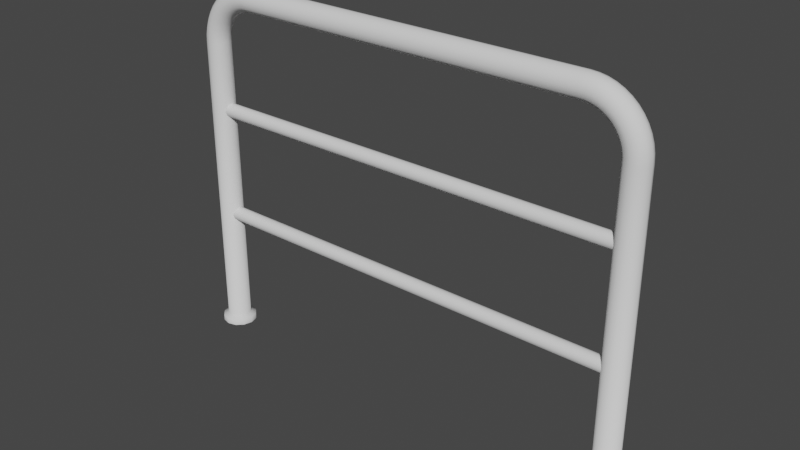 # Source: LanCanThuVe.blend  (saved by Blender 2.82.7; exported with 4.5.12 LTS)
import bpy
from mathutils import Matrix  # noqa: F401  (used for matrix-valued properties, if any)

bpy.ops.wm.read_factory_settings(use_empty=True)
scene = bpy.context.scene
scene.name = 'Scene'

# ---- collections
col_collection = bpy.data.collections.new('Collection'); scene.collection.children.link(col_collection)

# ---- world
world_world = bpy.data.worlds.new('World'); scene.world = world_world
world_world.use_nodes = True; world_world.node_tree.nodes.clear()
_N = world_world.node_tree.nodes; _L = world_world.node_tree.links
n0 = _N.new('ShaderNodeOutputWorld'); n0.name = 'World Output'; n0.location = (300, 300)
n1 = _N.new('ShaderNodeBackground'); n1.name = 'Background'; n1.location = (10, 300)
n1.inputs[0].default_value = (0.05088, 0.05088, 0.05088, 1.0)
_L.new(n1.outputs[0], n0.inputs[0])
n0.is_active_output = True
world_world.color = (0.05088, 0.05088, 0.05088)
world_world.use_sun_shadow = False
world_world.sun_shadow_jitter_overblur = 0.0

# ---- meshes
me_torus_005 = bpy.data.meshes.new('Torus.005')
me_torus_005.from_pydata([(0.5361, 1.15e-19, 2.634e-18), (0.5325, -0.01361, 1.028e-09), (0.5225, -0.02358, 1.78e-09), (0.5089, -0.02723, 2.055e-09), (0.4953, -0.02358, 1.78e-09), (0.4853, -0.01361, 1.028e-09), (0.4817, -3.265e-18, 1.581e-18), (0.4853, 0.01361, -1.028e-09), (0.4953, 0.02358, -1.78e-09), (0.5089, 0.02723, -2.055e-09), (0.5225, 0.02358, -1.78e-09), (0.5325, 0.01361, -1.028e-09), (0.535, 1.341e-09, 0.01777), (0.5313, -0.01361, 0.01729), (0.5215, -0.02358, 0.01599), (0.508, -0.02723, 0.01421), (0.4945, -0.02358, 0.01244), (0.4846, -0.01361, 0.01114), (0.481, 8.049e-10, 0.01066), (0.4846, 0.01361, 0.01114), (0.4945, 0.02358, 0.01244), (0.508, 0.02723, 0.01421), (0.5215, 0.02358, 0.01599), (0.5313, 0.01361, 0.01729), (0.5315, 2.66e-09, 0.03523), (0.528, -0.01361, 0.03429), (0.5183, -0.02358, 0.03171), (0.5052, -0.02723, 0.02819), (0.492, -0.02358, 0.02466), (0.4824, -0.01361, 0.02208), (0.4789, 1.596e-09, 0.02114), (0.4824, 0.01361, 0.02208), (0.492, 0.02358, 0.02466), (0.5052, 0.02723, 0.02819), (0.5183, 0.02358, 0.03171), (0.528, 0.01361, 0.03429), (0.5258, 3.933e-09, 0.05209), (0.5224, -0.01361, 0.0507), (0.5132, -0.02358, 0.04688), (0.5006, -0.02722, 0.04167), (0.488, -0.02358, 0.03646), (0.4788, -0.01361, 0.03265), (0.4755, 2.36e-09, 0.03126), (0.4788, 0.01361, 0.03265), (0.488, 0.02358, 0.03646), (0.5006, 0.02723, 0.04167), (0.5132, 0.02358, 0.04688), (0.5224, 0.01361, 0.0507), (0.5179, 5.139e-09, 0.06806), (0.5147, -0.01361, 0.06624), (0.5061, -0.02358, 0.06126), (0.4943, -0.02722, 0.05445), (0.4825, -0.02358, 0.04764), (0.4739, -0.01361, 0.04266), (0.4707, 3.083e-09, 0.04084), (0.4739, 0.01361, 0.04266), (0.4825, 0.02358, 0.04764), (0.4943, 0.02723, 0.05445), (0.5061, 0.02358, 0.06126), (0.5147, 0.01361, 0.06624), (0.508, 6.256e-09, 0.08287), (0.5051, -0.01361, 0.08065), (0.4972, -0.02358, 0.07458), (0.4864, -0.02722, 0.06629), (0.4756, -0.02358, 0.05801), (0.4677, -0.01361, 0.05194), (0.4648, 3.754e-09, 0.04972), (0.4677, 0.01361, 0.05194), (0.4756, 0.02358, 0.05801), (0.4864, 0.02723, 0.06629), (0.4972, 0.02358, 0.07458), (0.5051, 0.01361, 0.08065), (0.4963, 7.267e-09, 0.09625), (0.4937, -0.01361, 0.09368), (0.4866, -0.02358, 0.08663), (0.477, -0.02722, 0.077), (0.4674, -0.02358, 0.06738), (0.4603, -0.01361, 0.06033), (0.4578, 4.36e-09, 0.05775), (0.4603, 0.01361, 0.06033), (0.4674, 0.02358, 0.06738), (0.477, 0.02723, 0.077), (0.4866, 0.02358, 0.08663), (0.4937, 0.01361, 0.09368), (0.4829, 8.153e-09, 0.108), (0.4806, -0.01361, 0.1051), (0.4746, -0.02358, 0.0972), (0.4663, -0.02722, 0.0864), (0.458, -0.02358, 0.0756), (0.4519, -0.01361, 0.06769), (0.4497, 4.892e-09, 0.0648), (0.4519, 0.01361, 0.06769), (0.458, 0.02358, 0.0756), (0.4663, 0.02723, 0.0864), (0.4746, 0.02358, 0.0972), (0.4806, 0.01361, 0.1051), (0.4681, 8.9e-09, 0.1179), (0.4662, -0.01361, 0.1147), (0.4613, -0.02358, 0.1061), (0.4545, -0.02722, 0.09431), (0.4476, -0.02358, 0.08252), (0.4427, -0.01361, 0.07389), (0.4408, 5.34e-09, 0.07073), (0.4427, 0.01361, 0.07389), (0.4476, 0.02358, 0.08252), (0.4545, 0.02723, 0.09431), (0.4613, 0.02358, 0.1061), (0.4662, 0.01361, 0.1147), (0.4521, 9.495e-09, 0.1258), (0.4507, -0.01361, 0.1224), (0.4469, -0.02358, 0.1132), (0.4417, -0.02722, 0.1006), (0.4365, -0.02358, 0.08803), (0.4327, -0.01361, 0.07883), (0.4313, 5.697e-09, 0.07546), (0.4327, 0.01361, 0.07883), (0.4365, 0.02358, 0.08803), (0.4417, 0.02723, 0.1006), (0.4469, 0.02358, 0.1132), (0.4507, 0.01361, 0.1224), (0.4352, 9.927e-09, 0.1315), (0.4343, -0.01361, 0.128), (0.4317, -0.02358, 0.1183), (0.4282, -0.02722, 0.1052), (0.4247, -0.02358, 0.09204), (0.4221, -0.01361, 0.08242), (0.4211, 5.956e-09, 0.07889), (0.4221, 0.01361, 0.08242), (0.4247, 0.02358, 0.09204), (0.4282, 0.02723, 0.1052), (0.4317, 0.02358, 0.1183), (0.4343, 0.01361, 0.128), (0.4178, 1.019e-08, 0.135), (0.4173, -0.01361, 0.1313), (0.416, -0.02358, 0.1215), (0.4142, -0.02722, 0.108), (0.4124, -0.02358, 0.09447), (0.4111, -0.01361, 0.08459), (0.4107, 6.114e-09, 0.08098), (0.4111, 0.01361, 0.08459), (0.4124, 0.02358, 0.09447), (0.4142, 0.02723, 0.108), (0.416, 0.02358, 0.1215), (0.4173, 0.01361, 0.1313), (0.4, 1.028e-08, 0.1361), (0.4, -0.01361, 0.1325), (0.4, -0.02358, 0.1225), (0.4, -0.02722, 0.1089), (0.4, -0.02358, 0.09529), (0.4, -0.01361, 0.08532), (0.4, 6.166e-09, 0.08168), (0.4, 0.01361, 0.08532), (0.4, 0.02358, 0.09529), (0.4, 0.02723, 0.1089), (0.4, 0.02358, 0.1225), (0.4, 0.01361, 0.1325), (0.5361, -3.23e-08, -0.6819), (0.5325, -0.01361, -0.6819), (0.5225, -0.02358, -0.6819), (0.5089, -0.02723, -0.6819), (0.4953, -0.02358, -0.6819), (0.4853, -0.01361, -0.6819), (0.4817, -3.23e-08, -0.6819), (0.4853, 0.01361, -0.6819), (0.4953, 0.02358, -0.6819), (0.5089, 0.02722, -0.6819), (0.5225, 0.02358, -0.6819), (0.5325, 0.01361, -0.6819), (0.4951, -3.812e-09, -0.1397), (0.4951, -0.008168, -0.1419), (0.4951, -0.01415, -0.1479), (0.4951, -0.01634, -0.156), (0.4951, -0.01415, -0.1642), (0.4951, -0.008168, -0.1702), (0.4951, -6.279e-09, -0.1724), (0.4951, 0.008167, -0.1702), (0.4951, 0.01415, -0.1642), (0.4951, 0.01633, -0.156), (0.4951, 0.01415, -0.1479), (0.4951, 0.008167, -0.1419), (0.4951, -2.308e-08, -0.3949), (0.4951, -0.008168, -0.3971), (0.4951, -0.01415, -0.4031), (0.4951, -0.01634, -0.4113), (0.4951, -0.01415, -0.4194), (0.4951, -0.008168, -0.4254), (0.4951, -2.555e-08, -0.4276), (0.4951, 0.008167, -0.4254), (0.4951, 0.01415, -0.4194), (0.4951, 0.01633, -0.4113), (0.4951, 0.01415, -0.4031), (0.4951, 0.008167, -0.3971), (0.5484, -3.251e-08, -0.6883), (0.5431, -0.01977, -0.6883), (0.5287, -0.03424, -0.6883), (0.5089, -0.03953, -0.6883), (0.4891, -0.03424, -0.6883), (0.4747, -0.01977, -0.6883), (0.4694, -3.251e-08, -0.6883), (0.4747, 0.01977, -0.6883), (0.4891, 0.03424, -0.6883), (0.5089, 0.03953, -0.6883), (0.5287, 0.03424, -0.6883), (0.5431, 0.01977, -0.6883), (0.5485, -3.351e-08, -0.7015), (0.5432, -0.01979, -0.7015), (0.5287, -0.03427, -0.7015), (0.5089, -0.03957, -0.7015), (0.4891, -0.03427, -0.7015), (0.4746, -0.01979, -0.7015), (0.4693, -3.351e-08, -0.7015), (0.4746, 0.01979, -0.7015), (0.4891, 0.03427, -0.7015), (0.5089, 0.03957, -0.7015), (0.5287, 0.03427, -0.7015), (0.5432, 0.01979, -0.7015), (-0.0001144, 0.02358, 0.1225), (-0.0001144, 0.01361, 0.1325), (-0.0001144, -0.01361, 0.08532), (-0.0001144, 6.166e-09, 0.08168), (-0.0001144, 1.028e-08, 0.1361), (-0.0001144, -0.01361, 0.1325), (-0.0001144, 0.01361, 0.08532), (-0.0001144, 0.02358, 0.09529), (-0.0001144, -0.02358, 0.1225), (-0.0001144, -0.02722, 0.1089), (-0.0001144, 0.02723, 0.1089), (-0.0001144, -0.02358, 0.09529), (-6.152e-06, 0.01415, -0.1479), (-6.152e-06, 0.008167, -0.1419), (-6.152e-06, -0.008168, -0.1702), (-6.152e-06, -6.279e-09, -0.1724), (-6.152e-06, -3.812e-09, -0.1397), (-6.152e-06, -0.008168, -0.1419), (-6.152e-06, 0.008167, -0.1702), (-6.152e-06, 0.01415, -0.1642), (-6.152e-06, -0.01415, -0.1479), (-6.152e-06, -0.01634, -0.156), (-6.152e-06, 0.01633, -0.156), (-6.152e-06, -0.01415, -0.1642), (7.64e-05, 0.01415, -0.4031), (7.64e-05, 0.008167, -0.3971), (7.64e-05, -0.008168, -0.4254), (7.64e-05, -2.555e-08, -0.4276), (7.64e-05, -2.308e-08, -0.3949), (7.64e-05, -0.008168, -0.3971), (7.64e-05, 0.008167, -0.4254), (7.64e-05, 0.01415, -0.4194), (7.64e-05, -0.01415, -0.4031), (7.64e-05, -0.01634, -0.4113), (7.64e-05, 0.01633, -0.4113), (7.64e-05, -0.01415, -0.4194)], [], [(0, 12, 13, 1), (1, 13, 14, 2), (2, 14, 15, 3), (3, 15, 16, 4), (4, 16, 17, 5), (5, 17, 18, 6), (6, 18, 19, 7), (7, 19, 20, 8), (8, 20, 21, 9), (9, 21, 22, 10), (10, 22, 23, 11), (11, 23, 12, 0), (12, 24, 25, 13), (13, 25, 26, 14), (14, 26, 27, 15), (15, 27, 28, 16), (16, 28, 29, 17), (17, 29, 30, 18), (18, 30, 31, 19), (19, 31, 32, 20), (20, 32, 33, 21), (21, 33, 34, 22), (22, 34, 35, 23), (23, 35, 24, 12), (24, 36, 37, 25), (25, 37, 38, 26), (26, 38, 39, 27), (27, 39, 40, 28), (28, 40, 41, 29), (29, 41, 42, 30), (30, 42, 43, 31), (31, 43, 44, 32), (32, 44, 45, 33), (33, 45, 46, 34), (34, 46, 47, 35), (35, 47, 36, 24), (36, 48, 49, 37), (37, 49, 50, 38), (38, 50, 51, 39), (39, 51, 52, 40), (40, 52, 53, 41), (41, 53, 54, 42), (42, 54, 55, 43), (43, 55, 56, 44), (44, 56, 57, 45), (45, 57, 58, 46), (46, 58, 59, 47), (47, 59, 48, 36), (48, 60, 61, 49), (49, 61, 62, 50), (50, 62, 63, 51), (51, 63, 64, 52), (52, 64, 65, 53), (53, 65, 66, 54), (54, 66, 67, 55), (55, 67, 68, 56), (56, 68, 69, 57), (57, 69, 70, 58), (58, 70, 71, 59), (59, 71, 60, 48), (60, 72, 73, 61), (61, 73, 74, 62), (62, 74, 75, 63), (63, 75, 76, 64), (64, 76, 77, 65), (65, 77, 78, 66), (66, 78, 79, 67), (67, 79, 80, 68), (68, 80, 81, 69), (69, 81, 82, 70), (70, 82, 83, 71), (71, 83, 72, 60), (72, 84, 85, 73), (73, 85, 86, 74), (74, 86, 87, 75), (75, 87, 88, 76), (76, 88, 89, 77), (77, 89, 90, 78), (78, 90, 91, 79), (79, 91, 92, 80), (80, 92, 93, 81), (81, 93, 94, 82), (82, 94, 95, 83), (83, 95, 84, 72), (84, 96, 97, 85), (85, 97, 98, 86), (86, 98, 99, 87), (87, 99, 100, 88), (88, 100, 101, 89), (89, 101, 102, 90), (90, 102, 103, 91), (91, 103, 104, 92), (92, 104, 105, 93), (93, 105, 106, 94), (94, 106, 107, 95), (95, 107, 96, 84), (96, 108, 109, 97), (97, 109, 110, 98), (98, 110, 111, 99), (99, 111, 112, 100), (100, 112, 113, 101), (101, 113, 114, 102), (102, 114, 115, 103), (103, 115, 116, 104), (104, 116, 117, 105), (105, 117, 118, 106), (106, 118, 119, 107), (107, 119, 108, 96), (108, 120, 121, 109), (109, 121, 122, 110), (110, 122, 123, 111), (111, 123, 124, 112), (112, 124, 125, 113), (113, 125, 126, 114), (114, 126, 127, 115), (115, 127, 128, 116), (116, 128, 129, 117), (117, 129, 130, 118), (118, 130, 131, 119), (119, 131, 120, 108), (120, 132, 133, 121), (121, 133, 134, 122), (122, 134, 135, 123), (123, 135, 136, 124), (124, 136, 137, 125), (125, 137, 138, 126), (126, 138, 139, 127), (127, 139, 140, 128), (128, 140, 141, 129), (129, 141, 142, 130), (130, 142, 143, 131), (131, 143, 132, 120), (132, 144, 145, 133), (133, 145, 146, 134), (134, 146, 147, 135), (135, 147, 148, 136), (136, 148, 149, 137), (137, 149, 150, 138), (138, 150, 151, 139), (139, 151, 152, 140), (140, 152, 153, 141), (141, 153, 154, 142), (142, 154, 155, 143), (143, 155, 144, 132), (8, 9, 165, 164), (7, 8, 164, 163), (6, 7, 163, 162), (5, 6, 162, 161), (4, 5, 161, 160), (3, 4, 160, 159), (11, 0, 156, 167), (0, 1, 157, 156), (2, 3, 159, 158), (10, 11, 167, 166), (1, 2, 158, 157), (9, 10, 166, 165), (167, 156, 192, 203), (157, 158, 194, 193), (164, 165, 201, 200), (161, 162, 198, 197), (158, 159, 195, 194), (165, 166, 202, 201), (162, 163, 199, 198), (159, 160, 196, 195), (166, 167, 203, 202), (156, 157, 193, 192), (163, 164, 200, 199), (160, 161, 197, 196), (192, 193, 205, 204), (199, 200, 212, 211), (196, 197, 209, 208), (203, 192, 204, 215), (193, 194, 206, 205), (200, 201, 213, 212), (197, 198, 210, 209), (194, 195, 207, 206), (201, 202, 214, 213), (198, 199, 211, 210), (195, 196, 208, 207), (202, 203, 215, 214), (148, 147, 225, 227), (153, 152, 223, 226), (146, 145, 221, 224), (151, 150, 219, 222), (144, 155, 217, 220), (149, 148, 227, 218), (154, 153, 226, 216), (147, 146, 224, 225), (152, 151, 222, 223), (145, 144, 220, 221), (150, 149, 218, 219), (155, 154, 216, 217), (172, 171, 237, 239), (177, 176, 235, 238), (170, 169, 233, 236), (175, 174, 231, 234), (168, 179, 229, 232), (173, 172, 239, 230), (178, 177, 238, 228), (171, 170, 236, 237), (176, 175, 234, 235), (169, 168, 232, 233), (174, 173, 230, 231), (179, 178, 228, 229), (184, 183, 249, 251), (189, 188, 247, 250), (182, 181, 245, 248), (187, 186, 243, 246), (180, 191, 241, 244), (185, 184, 251, 242), (190, 189, 250, 240), (183, 182, 248, 249), (188, 187, 246, 247), (181, 180, 244, 245), (186, 185, 242, 243), (191, 190, 240, 241)])
me_torus_005.polygons.foreach_set('use_smooth', [True] * 216)
_uv = me_torus_005.uv_layers.new(name='UVMap')
_uv.uv.foreach_set('vector', [0.5, 0.5, 0.5208, 0.5, 0.5208, 0.5833, 0.5, 0.5833, 0.5, 0.5833, 0.5208, 0.5833, 0.5208, 0.6667, 0.5, 0.6667, 0.5, 0.6667, 0.5208, 0.6667, 0.5208, 0.75, 0.5, 0.75, 0.5, 0.75, 0.5208, 0.75, 0.5208, 0.8333, 0.5, 0.8333, 0.5, 0.8333, 0.5208, 0.8333, 0.5208, 0.9167, 0.5, 0.9167, 0.5, 0.9167, 0.5208, 0.9167, 0.5208, 1.0, 0.5, 1.0, 0.5, 2.22e-16, 0.5208, 2.22e-16, 0.5208, 0.08333, 0.5, 0.08333, 0.5, 0.08333, 0.5208, 0.08333, 0.5208, 0.1667, 0.5, 0.1667, 0.5, 0.1667, 0.5208, 0.1667, 0.5208, 0.25, 0.5, 0.25, 0.5, 0.25, 0.5208, 0.25, 0.5208, 0.3333, 0.5, 0.3333, 0.5, 0.3333, 0.5208, 0.3333, 0.5208, 0.4167, 0.5, 0.4167, 0.5, 0.4167, 0.5208, 0.4167, 0.5208, 0.5, 0.5, 0.5, 0.5208, 0.5, 0.5417, 0.5, 0.5417, 0.5833, 0.5208, 0.5833, 0.5208, 0.5833, 0.5417, 0.5833, 0.5417, 0.6667, 0.5208, 0.6667, 0.5208, 0.6667, 0.5417, 0.6667, 0.5417, 0.75, 0.5208, 0.75, 0.5208, 0.75, 0.5417, 0.75, 0.5417, 0.8333, 0.5208, 0.8333, 0.5208, 0.8333, 0.5417, 0.8333, 0.5417, 0.9167, 0.5208, 0.9167, 0.5208, 0.9167, 0.5417, 0.9167, 0.5417, 1.0, 0.5208, 1.0, 0.5208, 2.22e-16, 0.5417, 2.22e-16, 0.5417, 0.08333, 0.5208, 0.08333, 0.5208, 0.08333, 0.5417, 0.08333, 0.5417, 0.1667, 0.5208, 0.1667, 0.5208, 0.1667, 0.5417, 0.1667, 0.5417, 0.25, 0.5208, 0.25, 0.5208, 0.25, 0.5417, 0.25, 0.5417, 0.3333, 0.5208, 0.3333, 0.5208, 0.3333, 0.5417, 0.3333, 0.5417, 0.4167, 0.5208, 0.4167, 0.5208, 0.4167, 0.5417, 0.4167, 0.5417, 0.5, 0.5208, 0.5, 0.5417, 0.5, 0.5625, 0.5, 0.5625, 0.5833, 0.5417, 0.5833, 0.5417, 0.5833, 0.5625, 0.5833, 0.5625, 0.6667, 0.5417, 0.6667, 0.5417, 0.6667, 0.5625, 0.6667, 0.5625, 0.75, 0.5417, 0.75, 0.5417, 0.75, 0.5625, 0.75, 0.5625, 0.8333, 0.5417, 0.8333, 0.5417, 0.8333, 0.5625, 0.8333, 0.5625, 0.9167, 0.5417, 0.9167, 0.5417, 0.9167, 0.5625, 0.9167, 0.5625, 1.0, 0.5417, 1.0, 0.5417, 2.22e-16, 0.5625, 2.22e-16, 0.5625, 0.08333, 0.5417, 0.08333, 0.5417, 0.08333, 0.5625, 0.08333, 0.5625, 0.1667, 0.5417, 0.1667, 0.5417, 0.1667, 0.5625, 0.1667, 0.5625, 0.25, 0.5417, 0.25, 0.5417, 0.25, 0.5625, 0.25, 0.5625, 0.3333, 0.5417, 0.3333, 0.5417, 0.3333, 0.5625, 0.3333, 0.5625, 0.4167, 0.5417, 0.4167, 0.5417, 0.4167, 0.5625, 0.4167, 0.5625, 0.5, 0.5417, 0.5, 0.5625, 0.5, 0.5833, 0.5, 0.5833, 0.5833, 0.5625, 0.5833, 0.5625, 0.5833, 0.5833, 0.5833, 0.5833, 0.6667, 0.5625, 0.6667, 0.5625, 0.6667, 0.5833, 0.6667, 0.5833, 0.75, 0.5625, 0.75, 0.5625, 0.75, 0.5833, 0.75, 0.5833, 0.8333, 0.5625, 0.8333, 0.5625, 0.8333, 0.5833, 0.8333, 0.5833, 0.9167, 0.5625, 0.9167, 0.5625, 0.9167, 0.5833, 0.9167, 0.5833, 1.0, 0.5625, 1.0, 0.5625, 2.22e-16, 0.5833, 2.22e-16, 0.5833, 0.08333, 0.5625, 0.08333, 0.5625, 0.08333, 0.5833, 0.08333, 0.5833, 0.1667, 0.5625, 0.1667, 0.5625, 0.1667, 0.5833, 0.1667, 0.5833, 0.25, 0.5625, 0.25, 0.5625, 0.25, 0.5833, 0.25, 0.5833, 0.3333, 0.5625, 0.3333, 0.5625, 0.3333, 0.5833, 0.3333, 0.5833, 0.4167, 0.5625, 0.4167, 0.5625, 0.4167, 0.5833, 0.4167, 0.5833, 0.5, 0.5625, 0.5, 0.5833, 0.5, 0.6042, 0.5, 0.6042, 0.5833, 0.5833, 0.5833, 0.5833, 0.5833, 0.6042, 0.5833, 0.6042, 0.6667, 0.5833, 0.6667, 0.5833, 0.6667, 0.6042, 0.6667, 0.6042, 0.75, 0.5833, 0.75, 0.5833, 0.75, 0.6042, 0.75, 0.6042, 0.8333, 0.5833, 0.8333, 0.5833, 0.8333, 0.6042, 0.8333, 0.6042, 0.9167, 0.5833, 0.9167, 0.5833, 0.9167, 0.6042, 0.9167, 0.6042, 1.0, 0.5833, 1.0, 0.5833, 2.22e-16, 0.6042, 2.22e-16, 0.6042, 0.08333, 0.5833, 0.08333, 0.5833, 0.08333, 0.6042, 0.08333, 0.6042, 0.1667, 0.5833, 0.1667, 0.5833, 0.1667, 0.6042, 0.1667, 0.6042, 0.25, 0.5833, 0.25, 0.5833, 0.25, 0.6042, 0.25, 0.6042, 0.3333, 0.5833, 0.3333, 0.5833, 0.3333, 0.6042, 0.3333, 0.6042, 0.4167, 0.5833, 0.4167, 0.5833, 0.4167, 0.6042, 0.4167, 0.6042, 0.5, 0.5833, 0.5, 0.6042, 0.5, 0.625, 0.5, 0.625, 0.5833, 0.6042, 0.5833, 0.6042, 0.5833, 0.625, 0.5833, 0.625, 0.6667, 0.6042, 0.6667, 0.6042, 0.6667, 0.625, 0.6667, 0.625, 0.75, 0.6042, 0.75, 0.6042, 0.75, 0.625, 0.75, 0.625, 0.8333, 0.6042, 0.8333, 0.6042, 0.8333, 0.625, 0.8333, 0.625, 0.9167, 0.6042, 0.9167, 0.6042, 0.9167, 0.625, 0.9167, 0.625, 1.0, 0.6042, 1.0, 0.6042, 2.22e-16, 0.625, 2.22e-16, 0.625, 0.08333, 0.6042, 0.08333, 0.6042, 0.08333, 0.625, 0.08333, 0.625, 0.1667, 0.6042, 0.1667, 0.6042, 0.1667, 0.625, 0.1667, 0.625, 0.25, 0.6042, 0.25, 0.6042, 0.25, 0.625, 0.25, 0.625, 0.3333, 0.6042, 0.3333, 0.6042, 0.3333, 0.625, 0.3333, 0.625, 0.4167, 0.6042, 0.4167, 0.6042, 0.4167, 0.625, 0.4167, 0.625, 0.5, 0.6042, 0.5, 0.625, 0.5, 0.6458, 0.5, 0.6458, 0.5833, 0.625, 0.5833, 0.625, 0.5833, 0.6458, 0.5833, 0.6458, 0.6667, 0.625, 0.6667, 0.625, 0.6667, 0.6458, 0.6667, 0.6458, 0.75, 0.625, 0.75, 0.625, 0.75, 0.6458, 0.75, 0.6458, 0.8333, 0.625, 0.8333, 0.625, 0.8333, 0.6458, 0.8333, 0.6458, 0.9167, 0.625, 0.9167, 0.625, 0.9167, 0.6458, 0.9167, 0.6458, 1.0, 0.625, 1.0, 0.625, 2.22e-16, 0.6458, 2.22e-16, 0.6458, 0.08333, 0.625, 0.08333, 0.625, 0.08333, 0.6458, 0.08333, 0.6458, 0.1667, 0.625, 0.1667, 0.625, 0.1667, 0.6458, 0.1667, 0.6458, 0.25, 0.625, 0.25, 0.625, 0.25, 0.6458, 0.25, 0.6458, 0.3333, 0.625, 0.3333, 0.625, 0.3333, 0.6458, 0.3333, 0.6458, 0.4167, 0.625, 0.4167, 0.625, 0.4167, 0.6458, 0.4167, 0.6458, 0.5, 0.625, 0.5, 0.6458, 0.5, 0.6667, 0.5, 0.6667, 0.5833, 0.6458, 0.5833, 0.6458, 0.5833, 0.6667, 0.5833, 0.6667, 0.6667, 0.6458, 0.6667, 0.6458, 0.6667, 0.6667, 0.6667, 0.6667, 0.75, 0.6458, 0.75, 0.6458, 0.75, 0.6667, 0.75, 0.6667, 0.8333, 0.6458, 0.8333, 0.6458, 0.8333, 0.6667, 0.8333, 0.6667, 0.9167, 0.6458, 0.9167, 0.6458, 0.9167, 0.6667, 0.9167, 0.6667, 1.0, 0.6458, 1.0, 0.6458, 2.22e-16, 0.6667, 2.22e-16, 0.6667, 0.08333, 0.6458, 0.08333, 0.6458, 0.08333, 0.6667, 0.08333, 0.6667, 0.1667, 0.6458, 0.1667, 0.6458, 0.1667, 0.6667, 0.1667, 0.6667, 0.25, 0.6458, 0.25, 0.6458, 0.25, 0.6667, 0.25, 0.6667, 0.3333, 0.6458, 0.3333, 0.6458, 0.3333, 0.6667, 0.3333, 0.6667, 0.4167, 0.6458, 0.4167, 0.6458, 0.4167, 0.6667, 0.4167, 0.6667, 0.5, 0.6458, 0.5, 0.6667, 0.5, 0.6875, 0.5, 0.6875, 0.5833, 0.6667, 0.5833, 0.6667, 0.5833, 0.6875, 0.5833, 0.6875, 0.6667, 0.6667, 0.6667, 0.6667, 0.6667, 0.6875, 0.6667, 0.6875, 0.75, 0.6667, 0.75, 0.6667, 0.75, 0.6875, 0.75, 0.6875, 0.8333, 0.6667, 0.8333, 0.6667, 0.8333, 0.6875, 0.8333, 0.6875, 0.9167, 0.6667, 0.9167, 0.6667, 0.9167, 0.6875, 0.9167, 0.6875, 1.0, 0.6667, 1.0, 0.6667, 2.22e-16, 0.6875, 2.22e-16, 0.6875, 0.08333, 0.6667, 0.08333, 0.6667, 0.08333, 0.6875, 0.08333, 0.6875, 0.1667, 0.6667, 0.1667, 0.6667, 0.1667, 0.6875, 0.1667, 0.6875, 0.25, 0.6667, 0.25, 0.6667, 0.25, 0.6875, 0.25, 0.6875, 0.3333, 0.6667, 0.3333, 0.6667, 0.3333, 0.6875, 0.3333, 0.6875, 0.4167, 0.6667, 0.4167, 0.6667, 0.4167, 0.6875, 0.4167, 0.6875, 0.5, 0.6667, 0.5, 0.6875, 0.5, 0.7083, 0.5, 0.7083, 0.5833, 0.6875, 0.5833, 0.6875, 0.5833, 0.7083, 0.5833, 0.7083, 0.6667, 0.6875, 0.6667, 0.6875, 0.6667, 0.7083, 0.6667, 0.7083, 0.75, 0.6875, 0.75, 0.6875, 0.75, 0.7083, 0.75, 0.7083, 0.8333, 0.6875, 0.8333, 0.6875, 0.8333, 0.7083, 0.8333, 0.7083, 0.9167, 0.6875, 0.9167, 0.6875, 0.9167, 0.7083, 0.9167, 0.7083, 1.0, 0.6875, 1.0, 0.6875, 2.22e-16, 0.7083, 2.22e-16, 0.7083, 0.08333, 0.6875, 0.08333, 0.6875, 0.08333, 0.7083, 0.08333, 0.7083, 0.1667, 0.6875, 0.1667, 0.6875, 0.1667, 0.7083, 0.1667, 0.7083, 0.25, 0.6875, 0.25, 0.6875, 0.25, 0.7083, 0.25, 0.7083, 0.3333, 0.6875, 0.3333, 0.6875, 0.3333, 0.7083, 0.3333, 0.7083, 0.4167, 0.6875, 0.4167, 0.6875, 0.4167, 0.7083, 0.4167, 0.7083, 0.5, 0.6875, 0.5, 0.7083, 0.5, 0.7292, 0.5, 0.7292, 0.5833, 0.7083, 0.5833, 0.7083, 0.5833, 0.7292, 0.5833, 0.7292, 0.6667, 0.7083, 0.6667, 0.7083, 0.6667, 0.7292, 0.6667, 0.7292, 0.75, 0.7083, 0.75, 0.7083, 0.75, 0.7292, 0.75, 0.7292, 0.8333, 0.7083, 0.8333, 0.7083, 0.8333, 0.7292, 0.8333, 0.7292, 0.9167, 0.7083, 0.9167, 0.7083, 0.9167, 0.7292, 0.9167, 0.7292, 1.0, 0.7083, 1.0, 0.7083, 2.22e-16, 0.7292, 2.22e-16, 0.7292, 0.08333, 0.7083, 0.08333, 0.7083, 0.08333, 0.7292, 0.08333, 0.7292, 0.1667, 0.7083, 0.1667, 0.7083, 0.1667, 0.7292, 0.1667, 0.7292, 0.25, 0.7083, 0.25, 0.7083, 0.25, 0.7292, 0.25, 0.7292, 0.3333, 0.7083, 0.3333, 0.7083, 0.3333, 0.7292, 0.3333, 0.7292, 0.4167, 0.7083, 0.4167, 0.7083, 0.4167, 0.7292, 0.4167, 0.7292, 0.5, 0.7083, 0.5, 0.7292, 0.5, 0.75, 0.5, 0.75, 0.5833, 0.7292, 0.5833, 0.7292, 0.5833, 0.75, 0.5833, 0.75, 0.6667, 0.7292, 0.6667, 0.7292, 0.6667, 0.75, 0.6667, 0.75, 0.75, 0.7292, 0.75, 0.7292, 0.75, 0.75, 0.75, 0.75, 0.8333, 0.7292, 0.8333, 0.7292, 0.8333, 0.75, 0.8333, 0.75, 0.9167, 0.7292, 0.9167, 0.7292, 0.9167, 0.75, 0.9167, 0.75, 1.0, 0.7292, 1.0, 0.7292, 2.22e-16, 0.75, 2.22e-16, 0.75, 0.08333, 0.7292, 0.08333, 0.7292, 0.08333, 0.75, 0.08333, 0.75, 0.1667, 0.7292, 0.1667, 0.7292, 0.1667, 0.75, 0.1667, 0.75, 0.25, 0.7292, 0.25, 0.7292, 0.25, 0.75, 0.25, 0.75, 0.3333, 0.7292, 0.3333, 0.7292, 0.3333, 0.75, 0.3333, 0.75, 0.4167, 0.7292, 0.4167, 0.7292, 0.4167, 0.75, 0.4167, 0.75, 0.5, 0.7292, 0.5, 0.5, 0.1667, 0.5, 0.25, 0.5, 0.25, 0.5, 0.1667, 0.5, 0.08333, 0.5, 0.1667, 0.5, 0.1667, 0.5, 0.08333, 0.5, 2.22e-16, 0.5, 0.08333, 0.5, 0.08333, 0.5, 2.22e-16, 0.5, 0.9167, 0.5, 1.0, 0.5, 1.0, 0.5, 0.9167, 0.5, 0.8333, 0.5, 0.9167, 0.5, 0.9167, 0.5, 0.8333, 0.5, 0.75, 0.5, 0.8333, 0.5, 0.8333, 0.5, 0.75, 0.5, 0.4167, 0.5, 0.5, 0.5, 0.5, 0.5, 0.4167, 0.5, 0.5, 0.5, 0.5833, 0.5, 0.5833, 0.5, 0.5, 0.5, 0.6667, 0.5, 0.75, 0.5, 0.75, 0.5, 0.6667, 0.5, 0.3333, 0.5, 0.4167, 0.5, 0.4167, 0.5, 0.3333, 0.5, 0.5833, 0.5, 0.6667, 0.5, 0.6667, 0.5, 0.5833, 0.5, 0.25, 0.5, 0.3333, 0.5, 0.3333, 0.5, 0.25, 0.5, 0.4167, 0.5, 0.5, 0.5, 0.5, 0.5, 0.4167, 0.5, 0.5833, 0.5, 0.6667, 0.5, 0.6667, 0.5, 0.5833, 0.5, 0.1667, 0.5, 0.25, 0.5, 0.25, 0.5, 0.1667, 0.5, 0.9167, 0.5, 1.0, 0.5, 1.0, 0.5, 0.9167, 0.5, 0.6667, 0.5, 0.75, 0.5, 0.75, 0.5, 0.6667, 0.5, 0.25, 0.5, 0.3333, 0.5, 0.3333, 0.5, 0.25, 0.5, 2.22e-16, 0.5, 0.08333, 0.5, 0.08333, 0.5, 2.22e-16, 0.5, 0.75, 0.5, 0.8333, 0.5, 0.8333, 0.5, 0.75, 0.5, 0.3333, 0.5, 0.4167, 0.5, 0.4167, 0.5, 0.3333, 0.5, 0.5, 0.5, 0.5833, 0.5, 0.5833, 0.5, 0.5, 0.5, 0.08333, 0.5, 0.1667, 0.5, 0.1667, 0.5, 0.08333, 0.5, 0.8333, 0.5, 0.9167, 0.5, 0.9167, 0.5, 0.8333, 0.5, 0.5, 0.5, 0.5833, 0.5, 0.5833, 0.5, 0.5, 0.5, 0.08333, 0.5, 0.1667, 0.5, 0.1667, 0.5, 0.08333, 0.5, 0.8333, 0.5, 0.9167, 0.5, 0.9167, 0.5, 0.8333, 0.5, 0.4167, 0.5, 0.5, 0.5, 0.5, 0.5, 0.4167, 0.5, 0.5833, 0.5, 0.6667, 0.5, 0.6667, 0.5, 0.5833, 0.5, 0.1667, 0.5, 0.25, 0.5, 0.25, 0.5, 0.1667, 0.5, 0.9167, 0.5, 1.0, 0.5, 1.0, 0.5, 0.9167, 0.5, 0.6667, 0.5, 0.75, 0.5, 0.75, 0.5, 0.6667, 0.5, 0.25, 0.5, 0.3333, 0.5, 0.3333, 0.5, 0.25, 0.5, 2.22e-16, 0.5, 0.08333, 0.5, 0.08333, 0.5, 2.22e-16, 0.5, 0.75, 0.5, 0.8333, 0.5, 0.8333, 0.5, 0.75, 0.5, 0.3333, 0.5, 0.4167, 0.5, 0.4167, 0.5, 0.3333, 0.75, 0.8333, 0.75, 0.75, 0.75, 0.75, 0.75, 0.8333, 0.75, 0.25, 0.75, 0.1667, 0.75, 0.1667, 0.75, 0.25, 0.75, 0.6667, 0.75, 0.5833, 0.75, 0.5833, 0.75, 0.6667, 0.75, 0.08333, 0.75, 2.22e-16, 0.75, 2.22e-16, 0.75, 0.08333, 0.75, 0.5, 0.75, 0.4167, 0.75, 0.4167, 0.75, 0.5, 0.75, 0.9167, 0.75, 0.8333, 0.75, 0.8333, 0.75, 0.9167, 0.75, 0.3333, 0.75, 0.25, 0.75, 0.25, 0.75, 0.3333, 0.75, 0.75, 0.75, 0.6667, 0.75, 0.6667, 0.75, 0.75, 0.75, 0.1667, 0.75, 0.08333, 0.75, 0.08333, 0.75, 0.1667, 0.75, 0.5833, 0.75, 0.5, 0.75, 0.5, 0.75, 0.5833, 0.75, 1.0, 0.75, 0.9167, 0.75, 0.9167, 0.75, 1.0, 0.75, 0.4167, 0.75, 0.3333, 0.75, 0.3333, 0.75, 0.4167, 0.75, 0.8333, 0.75, 0.75, 0.75, 0.75, 0.75, 0.8333, 0.75, 0.25, 0.75, 0.1667, 0.75, 0.1667, 0.75, 0.25, 0.75, 0.6667, 0.75, 0.5833, 0.75, 0.5833, 0.75, 0.6667, 0.75, 0.08333, 0.75, 2.22e-16, 0.75, 2.22e-16, 0.75, 0.08333, 0.75, 0.5, 0.75, 0.4167, 0.75, 0.4167, 0.75, 0.5, 0.75, 0.9167, 0.75, 0.8333, 0.75, 0.8333, 0.75, 0.9167, 0.75, 0.3333, 0.75, 0.25, 0.75, 0.25, 0.75, 0.3333, 0.75, 0.75, 0.75, 0.6667, 0.75, 0.6667, 0.75, 0.75, 0.75, 0.1667, 0.75, 0.08333, 0.75, 0.08333, 0.75, 0.1667, 0.75, 0.5833, 0.75, 0.5, 0.75, 0.5, 0.75, 0.5833, 0.75, 1.0, 0.75, 0.9167, 0.75, 0.9167, 0.75, 1.0, 0.75, 0.4167, 0.75, 0.3333, 0.75, 0.3333, 0.75, 0.4167, 0.75, 0.8333, 0.75, 0.75, 0.75, 0.75, 0.75, 0.8333, 0.75, 0.25, 0.75, 0.1667, 0.75, 0.1667, 0.75, 0.25, 0.75, 0.6667, 0.75, 0.5833, 0.75, 0.5833, 0.75, 0.6667, 0.75, 0.08333, 0.75, 2.22e-16, 0.75, 2.22e-16, 0.75, 0.08333, 0.75, 0.5, 0.75, 0.4167, 0.75, 0.4167, 0.75, 0.5, 0.75, 0.9167, 0.75, 0.8333, 0.75, 0.8333, 0.75, 0.9167, 0.75, 0.3333, 0.75, 0.25, 0.75, 0.25, 0.75, 0.3333, 0.75, 0.75, 0.75, 0.6667, 0.75, 0.6667, 0.75, 0.75, 0.75, 0.1667, 0.75, 0.08333, 0.75, 0.08333, 0.75, 0.1667, 0.75, 0.5833, 0.75, 0.5, 0.75, 0.5, 0.75, 0.5833, 0.75, 1.0, 0.75, 0.9167, 0.75, 0.9167, 0.75, 1.0, 0.75, 0.4167, 0.75, 0.3333, 0.75, 0.3333, 0.75, 0.4167])
me_torus_005.use_remesh_fix_poles = True
me_torus_005.use_remesh_preserve_attributes = False
me_torus_005.use_mirror_vertex_groups = False
me_torus_005.update()

# ---- objects
ob_torus_005 = bpy.data.objects.new('Torus.005', me_torus_005)

# ---- transforms, parenting, visibility, modifiers, constraints
ob_torus_005.location = (0.0, 0.0, 0.0)
ob_torus_005.lineart.crease_threshold = 0.0
_m = ob_torus_005.modifiers.new('Mirror', 'MIRROR')

# ---- collection membership
col_collection.objects.link(ob_torus_005)

# ---- scene / render settings (as saved in the file)
scene.frame_start = 1; scene.frame_end = 250; scene.frame_set(1)
scene.render.engine = 'BLENDER_EEVEE_NEXT'
scene.cycles.use_denoising = False
scene.cycles.samples = 128
scene.cycles.sampling_pattern = 'TABULATED_SOBOL'
scene.cycles.use_adaptive_sampling = False
scene.cycles.use_light_tree = False
scene.view_settings.view_transform = 'Filmic'
bpy.context.view_layer.update()

# ---- added for rendering (the .blend has no active camera and no usable light): camera, sun
cam_auto = bpy.data.cameras.new('AutoCamera')
cam_auto.lens = 50.0
cam_auto.sensor_width = 36.0
cam_auto.clip_end = 1000.0
ob_auto_camera = bpy.data.objects.new('AutoCamera', cam_auto)
scene.collection.objects.link(ob_auto_camera)
ob_auto_camera.location = (1.27906, -1.53487, 0.740578)
ob_auto_camera.rotation_euler = (1.09748, -7.21219e-08, 0.694738)
scene.camera = ob_auto_camera
light_auto_sun = bpy.data.lights.new('AutoSun', 'SUN')
light_auto_sun.energy = 3.0
light_auto_sun.angle = 0.0523599
ob_auto_sun = bpy.data.objects.new('AutoSun', light_auto_sun)
scene.collection.objects.link(ob_auto_sun)
ob_auto_sun.rotation_euler = (0.872665, 0.174533, 0.523599)
bpy.context.view_layer.update()
